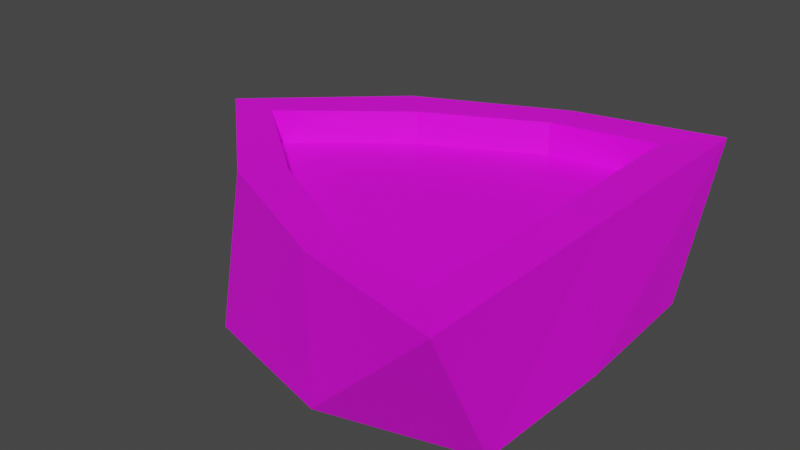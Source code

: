 # Source: WindowLight.blend  (saved by Blender 3.2.14; exported with 4.5.12 LTS)
import bpy
from mathutils import Matrix  # noqa: F401  (used for matrix-valued properties, if any)

bpy.ops.wm.read_factory_settings(use_empty=True)
scene = bpy.context.scene
scene.name = 'Scene'

# ---- images (referenced by path relative to the original .blend; pixels are not part of the script)
import os
ASSET_DIR = os.environ.get("B2B_ASSET_DIR", "")  # directory of the original .blend (textures are referenced by path, not embedded)
HERE = os.path.dirname(os.path.abspath(__file__))  # packed textures are extracted next to this script under _unpacked/

def load_image(name, relpath, width, height, colorspace="sRGB"):
    """Load a texture the original file referenced (path relative to the .blend, or extracted next to this script)."""
    p = next((c for c in (os.path.join(HERE, relpath), os.path.join(ASSET_DIR, relpath)) if relpath and os.path.exists(c)), "")
    if p:
        img = bpy.data.images.load(p, check_existing=True)
        img.name = name
    else:  # same state as the original file: an image datablock whose file is absent (Cycles renders it pink)
        img = bpy.data.images.new(name, width, height)
        img.source = "FILE"
        img.filepath = "//" + (relpath or name)
    img.colorspace_settings.name = colorspace
    return img
img_lightemission = load_image('LightEmission', 'LightEmission.png', 1024, 1024, 'sRGB')

# ---- materials (node trees are filled in below, after node groups)
mat_material_001 = bpy.data.materials.new('Material.001')
mat_material_001.use_transparent_shadow = False

# ---- material node trees
mat_material_001.use_nodes = True; mat_material_001.node_tree.nodes.clear()
_N = mat_material_001.node_tree.nodes; _L = mat_material_001.node_tree.links
n0 = _N.new('ShaderNodeBsdfPrincipled'); n0.name = 'Principled BSDF'; n0.location = (10, 300)
n0.distribution = 'GGX'
n0.subsurface_method = 'RANDOM_WALK_SKIN'
n0.inputs[3].default_value = 1.45
n0.inputs[27].default_value = (0.0, 0.0, 0.0, 1.0)
n0.inputs[28].default_value = 1.0
n1 = _N.new('ShaderNodeOutputMaterial'); n1.name = 'Material Output'; n1.location = (300, 300)
n2 = _N.new('ShaderNodeTexImage'); n2.name = 'Image Texture'; n2.location = (-301, 159)
n2.image = img_lightemission
_L.new(n0.outputs[0], n1.inputs[0])
_L.new(n2.outputs[0], n0.inputs[0])
n1.is_active_output = True

# ---- world
world_world = bpy.data.worlds.new('World'); scene.world = world_world
world_world.use_nodes = True; world_world.node_tree.nodes.clear()
_N = world_world.node_tree.nodes; _L = world_world.node_tree.links
n0 = _N.new('ShaderNodeOutputWorld'); n0.name = 'World Output'; n0.location = (300, 300)
n1 = _N.new('ShaderNodeBackground'); n1.name = 'Background'; n1.location = (10, 300)
n1.inputs[0].default_value = (0.05088, 0.05088, 0.05088, 1.0)
_L.new(n1.outputs[0], n0.inputs[0])
n0.is_active_output = True
world_world.color = (0.05088, 0.05088, 0.05088)
world_world.use_sun_shadow = False
world_world.sun_shadow_jitter_overblur = 0.0

# ---- meshes
me_plane = bpy.data.meshes.new('Plane')
me_plane.from_pydata([(-4.203, -4.239, -2.213), (4.203, -4.239, -2.213), (-4.203, 4.239, -2.213), (4.203, 4.239, -2.213), (-7.991, 0.0, -2.213), (4.361, 0.0, -2.213), (0.0, -5.387, -2.213), (0.0, 5.387, -2.213), (0.0, 0.0, 0.9779), (-6.517, 0.0, 0.9779), (-3.309, -2.549, 0.9779), (0.0, -4.251, 0.9779), (2.994, -4.873, 0.9437), (3.067, 0.0, 0.9779), (2.994, 4.873, 0.9437), (0.0, 4.251, 0.9779), (-3.309, 2.549, 0.9779), (-6.517, 0.0, 1.949), (-3.309, -2.549, 1.949), (0.0, -4.251, 1.949), (2.994, -4.88, 1.915), (3.067, 0.0, 1.949), (2.994, 4.88, 1.915), (0.0, 4.251, 1.949), (-3.309, 2.549, 1.949), (-7.991, 0.0, 1.949), (-4.203, -3.441, 1.949), (0.0, -5.387, 1.949), (4.203, -6.341, 1.949), (4.202, 0.0, 1.949), (4.203, 6.341, 1.949), (0.0, 5.387, 1.949), (-4.203, 3.441, 1.949)], [], [(8, 13, 14, 15), (11, 12, 13, 8), (10, 11, 8, 9), (9, 8, 15, 16), (14, 13, 21, 22), (2, 4, 25, 32), (12, 11, 19, 20), (15, 14, 22, 23), (7, 2, 32, 31), (10, 9, 17, 18), (11, 10, 18, 19), (5, 3, 30, 29), (18, 17, 25, 26), (20, 19, 27, 28), (22, 21, 29, 30), (24, 23, 31, 32), (17, 24, 32, 25), (21, 20, 28, 29), (19, 18, 26, 27), (23, 22, 30, 31), (1, 5, 29, 28), (16, 15, 23, 24), (0, 6, 27, 26), (9, 16, 24, 17), (3, 7, 31, 30), (4, 0, 26, 25), (13, 12, 20, 21), (6, 1, 28, 27)])
_uv = me_plane.uv_layers.new(name='UVMap')
_uv.uv.foreach_set('vector', [0.7655, 0.219, 0.9769, 0.2762, 0.8859, 0.4317, 0.7078, 0.4321, 0.8233, 0.005836, 0.9769, 0.09609, 0.9769, 0.2762, 0.7655, 0.219, 0.6451, 0.006158, 0.8233, 0.005836, 0.7655, 0.219, 0.5541, 0.1617, 0.5541, 0.1617, 0.7655, 0.219, 0.7078, 0.4321, 0.5541, 0.3418, 0.0563, 0.5576, 0.0563, 0.7315, 0.005835, 0.7315, 0.005835, 0.5576, 0.7683, 0.4437, 0.7683, 0.6639, 0.667, 0.6639, 0.667, 0.4437, 0.1301, 0.9014, 0.1301, 0.7295, 0.1806, 0.7295, 0.1806, 0.9014, 0.1922, 0.7295, 0.1922, 0.5576, 0.2427, 0.5576, 0.2427, 0.7295, 0.8812, 0.662, 0.8812, 0.8803, 0.78, 0.8803, 0.78, 0.662, 0.1184, 0.5576, 0.1184, 0.7315, 0.06797, 0.7315, 0.06797, 0.5576, 0.1301, 0.7295, 0.1301, 0.5576, 0.1806, 0.5576, 0.1806, 0.7295, 0.6554, 0.6639, 0.6554, 0.8841, 0.5541, 0.8841, 0.5541, 0.6639, 0.1537, 0.06309, 0.06274, 0.2186, 0.005836, 0.2032, 0.121, 0.006245, 0.4855, 0.153, 0.3319, 0.06277, 0.3473, 0.005836, 0.5424, 0.1205, 0.3946, 0.4887, 0.4855, 0.3332, 0.5424, 0.3486, 0.4272, 0.5455, 0.06274, 0.3987, 0.2164, 0.489, 0.201, 0.5459, 0.005836, 0.4313, 0.06274, 0.2186, 0.06274, 0.3987, 0.005836, 0.4313, 0.005836, 0.2032, 0.4855, 0.3332, 0.4855, 0.153, 0.5424, 0.1205, 0.5424, 0.3486, 0.3319, 0.06277, 0.1537, 0.06309, 0.121, 0.006245, 0.3473, 0.005836, 0.2164, 0.489, 0.3946, 0.4887, 0.4272, 0.5455, 0.201, 0.5459, 0.6554, 0.4437, 0.6554, 0.6639, 0.5541, 0.6639, 0.5541, 0.4437, 0.1922, 0.9014, 0.1922, 0.7295, 0.2427, 0.7295, 0.2427, 0.9014, 0.9942, 0.4437, 0.9942, 0.662, 0.8929, 0.662, 0.8929, 0.4437, 0.1184, 0.7315, 0.1184, 0.9054, 0.06797, 0.9054, 0.06797, 0.7315, 0.8812, 0.4437, 0.8812, 0.662, 0.78, 0.662, 0.78, 0.4437, 0.7683, 0.6639, 0.7683, 0.8841, 0.667, 0.8841, 0.667, 0.6639, 0.0563, 0.7315, 0.0563, 0.9054, 0.005835, 0.9054, 0.005835, 0.7315, 0.9942, 0.662, 0.9942, 0.8803, 0.8929, 0.8803, 0.8929, 0.662])
me_plane.materials.append(mat_material_001)
me_plane.use_mirror_y = True
me_plane.use_paint_bone_selection = False
me_plane.use_paint_mask = True
me_plane.update()

# ---- objects
ob_plane = bpy.data.objects.new('Plane', me_plane)

# ---- transforms, parenting, visibility, modifiers, constraints
ob_plane.location = (0.0, 0.0, 0.0)
ob_plane.use_mesh_mirror_y = True

# ---- collection membership
scene.collection.objects.link(ob_plane)

# ---- scene / render settings (as saved in the file)
scene.frame_start = 1; scene.frame_end = 250; scene.frame_set(1)
scene.render.engine = 'BLENDER_EEVEE_NEXT'
scene.cycles.sampling_pattern = 'TABULATED_SOBOL'
scene.cycles.use_light_tree = False
scene.view_settings.view_transform = 'Filmic'
bpy.context.view_layer.update()

# ---- added for rendering (the .blend has no active camera and no usable light): camera, sun
cam_auto = bpy.data.cameras.new('AutoCamera')
cam_auto.lens = 50.0
cam_auto.sensor_width = 36.0
cam_auto.clip_end = 1000.0
ob_auto_camera = bpy.data.objects.new('AutoCamera', cam_auto)
scene.collection.objects.link(ob_auto_camera)
ob_auto_camera.location = (15.0111, -20.1916, 13.329)
ob_auto_camera.rotation_euler = (1.09748, -7.21219e-08, 0.694738)
scene.camera = ob_auto_camera
light_auto_sun = bpy.data.lights.new('AutoSun', 'SUN')
light_auto_sun.energy = 3.0
light_auto_sun.angle = 0.0523599
ob_auto_sun = bpy.data.objects.new('AutoSun', light_auto_sun)
scene.collection.objects.link(ob_auto_sun)
ob_auto_sun.rotation_euler = (0.872665, 0.174533, 0.523599)
bpy.context.view_layer.update()
